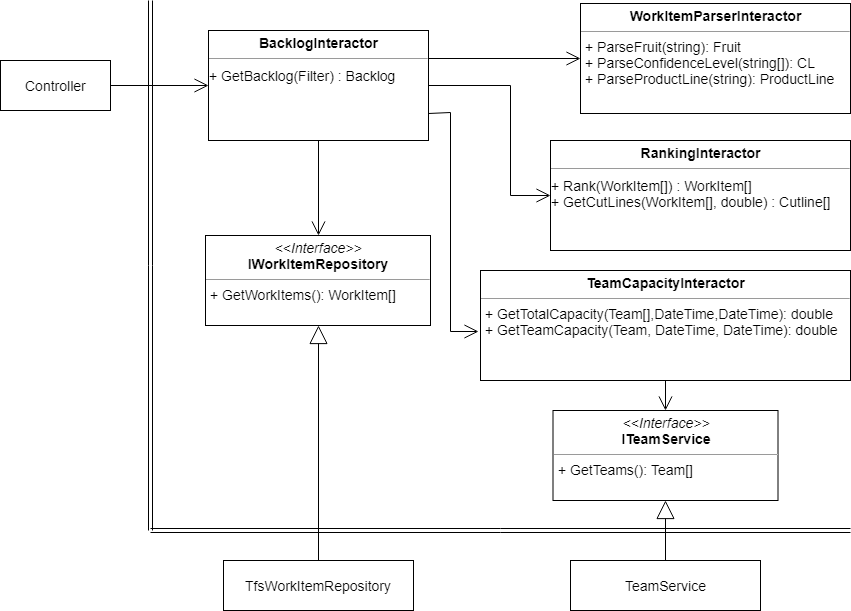

The diagram above was exported from draw.io. Its source (the exported page's mxGraphModel, read from the mxfile embedded in the PNG):
<mxGraphModel dx="1908" dy="808" grid="1" gridSize="10" guides="1" tooltips="1" connect="1" arrows="1" fold="1" page="1" pageScale="1" pageWidth="850" pageHeight="1100" background="#ffffff" math="0" shadow="0">
  <root>
    <mxCell id="0" />
    <mxCell id="1" parent="0" />
    <mxCell id="3" value="&lt;p style=&quot;margin: 0px ; margin-top: 4px ; text-align: center&quot;&gt;&lt;b&gt;WorkItemParserInteractor&lt;/b&gt;&lt;/p&gt;&lt;hr size=&quot;1&quot;&gt;&lt;p style=&quot;margin: 0px ; margin-left: 4px&quot;&gt;&lt;/p&gt;&lt;p style=&quot;margin: 0px ; margin-left: 4px&quot;&gt;+ ParseFruit(string): Fruit&lt;/p&gt;&lt;p style=&quot;margin: 0px ; margin-left: 4px&quot;&gt;+ ParseConfidenceLevel(string[]): CL&lt;/p&gt;&lt;p style=&quot;margin: 0px ; margin-left: 4px&quot;&gt;+ ParseProductLine(string): ProductLine&lt;/p&gt;" style="verticalAlign=top;align=left;overflow=fill;fontSize=14;fontFamily=Helvetica;html=1;fillColor=#FFFFFF;" parent="1" vertex="1">
      <mxGeometry x="-220" y="33" width="270" height="110" as="geometry" />
    </mxCell>
    <mxCell id="5" value="&lt;p style=&quot;margin: 0px ; margin-top: 4px ; text-align: center&quot;&gt;&lt;b&gt;TeamCapacityInteractor&lt;/b&gt;&lt;/p&gt;&lt;hr size=&quot;1&quot;&gt;&lt;p style=&quot;margin: 0px ; margin-left: 4px&quot;&gt;&lt;/p&gt;&lt;p style=&quot;margin: 0px ; margin-left: 4px&quot;&gt;+ GetTotalCapacity(Team[],DateTime,DateTime): double&lt;/p&gt;&lt;p style=&quot;margin: 0px ; margin-left: 4px&quot;&gt;+ GetTeamCapacity(Team, DateTime, DateTime): double&lt;/p&gt;&lt;p style=&quot;margin: 0px ; margin-left: 4px&quot;&gt;&lt;br&gt;&lt;/p&gt;" style="verticalAlign=top;align=left;overflow=fill;fontSize=14;fontFamily=Helvetica;html=1;fillColor=#FFFFFF;" parent="1" vertex="1">
      <mxGeometry x="-320" y="300" width="370" height="110" as="geometry" />
    </mxCell>
    <mxCell id="6" value="&lt;p style=&quot;margin: 0px ; margin-top: 4px ; text-align: center&quot;&gt;&lt;b&gt;RankingInteractor&lt;/b&gt;&lt;/p&gt;&lt;hr size=&quot;1&quot;&gt;&lt;div style=&quot;height: 2px&quot;&gt;&lt;/div&gt;+ Rank(WorkItem[]) : WorkItem[]&lt;div&gt;+ GetCutLines(WorkItem[], double) : Cutline[]&lt;br&gt;&lt;/div&gt;" style="verticalAlign=top;align=left;overflow=fill;fontSize=14;fontFamily=Helvetica;html=1;fillColor=#FFFFFF;" parent="1" vertex="1">
      <mxGeometry x="-250" y="170" width="300" height="110" as="geometry" />
    </mxCell>
    <mxCell id="7" value="&lt;p style=&quot;margin: 0px ; margin-top: 4px ; text-align: center&quot;&gt;&lt;b&gt;BacklogInteractor&lt;/b&gt;&lt;/p&gt;&lt;hr size=&quot;1&quot;&gt;&lt;div style=&quot;height: 2px&quot;&gt;&lt;/div&gt;&lt;div style=&quot;height: 2px&quot;&gt;+ GetBacklog(Filter) : Backlog&lt;/div&gt;" style="verticalAlign=top;align=left;overflow=fill;fontSize=14;fontFamily=Helvetica;html=1;fillColor=#FFFFFF;" parent="1" vertex="1">
      <mxGeometry x="-592" y="60" width="220" height="110" as="geometry" />
    </mxCell>
    <mxCell id="8" value="" style="shape=link;html=1;jettySize=auto;orthogonalLoop=1;fontSize=14;" parent="1" edge="1">
      <mxGeometry width="50" height="50" relative="1" as="geometry">
        <mxPoint x="-650" y="560" as="sourcePoint" />
        <mxPoint x="-650" y="30" as="targetPoint" />
      </mxGeometry>
    </mxCell>
    <mxCell id="13" value="Controller" style="html=1;fillColor=#FFFFFF;fontSize=14;" parent="1" vertex="1">
      <mxGeometry x="-800" y="90" width="110" height="50" as="geometry" />
    </mxCell>
    <mxCell id="15" value="" style="shape=link;html=1;jettySize=auto;orthogonalLoop=1;fontSize=14;" parent="1" edge="1">
      <mxGeometry width="50" height="50" relative="1" as="geometry">
        <mxPoint x="-650" y="560" as="sourcePoint" />
        <mxPoint x="50" y="560" as="targetPoint" />
      </mxGeometry>
    </mxCell>
    <mxCell id="17" value="&lt;p style=&quot;margin: 0px ; margin-top: 4px ; text-align: center&quot;&gt;&lt;i&gt;&amp;lt;&amp;lt;Interface&amp;gt;&amp;gt;&lt;/i&gt;&lt;br&gt;&lt;b&gt;IWorkItemRepository&lt;/b&gt;&lt;/p&gt;&lt;hr size=&quot;1&quot;&gt;&lt;p style=&quot;margin: 0px ; margin-left: 4px&quot;&gt;&lt;span&gt;+ GetWorkItems(): WorkItem[]&lt;/span&gt;&lt;/p&gt;&lt;p style=&quot;margin: 0px ; margin-left: 4px&quot;&gt;&lt;br&gt;&lt;/p&gt;" style="verticalAlign=top;align=left;overflow=fill;fontSize=14;fontFamily=Helvetica;html=1;fillColor=#FFFFFF;" parent="1" vertex="1">
      <mxGeometry x="-595" y="265" width="225" height="90" as="geometry" />
    </mxCell>
    <mxCell id="18" value="&lt;p style=&quot;margin: 0px ; margin-top: 4px ; text-align: center&quot;&gt;&lt;i&gt;&amp;lt;&amp;lt;Interface&amp;gt;&amp;gt;&lt;/i&gt;&lt;br&gt;&lt;b&gt;ITeamService&lt;/b&gt;&lt;/p&gt;&lt;hr size=&quot;1&quot;&gt;&lt;p style=&quot;margin: 0px ; margin-left: 4px&quot;&gt;&lt;span&gt;+ GetTeams(): Team[]&lt;/span&gt;&lt;/p&gt;&lt;p style=&quot;margin: 0px ; margin-left: 4px&quot;&gt;&lt;br&gt;&lt;/p&gt;" style="verticalAlign=top;align=left;overflow=fill;fontSize=14;fontFamily=Helvetica;html=1;fillColor=#FFFFFF;" parent="1" vertex="1">
      <mxGeometry x="-247.5" y="440" width="225" height="90" as="geometry" />
    </mxCell>
    <mxCell id="21" value="TfsWorkItemRepository" style="html=1;fillColor=#FFFFFF;fontSize=14;" parent="1" vertex="1">
      <mxGeometry x="-577" y="590" width="190" height="50" as="geometry" />
    </mxCell>
    <mxCell id="23" value="TeamService" style="html=1;fillColor=#FFFFFF;fontSize=14;" parent="1" vertex="1">
      <mxGeometry x="-230" y="590" width="190" height="50" as="geometry" />
    </mxCell>
    <mxCell id="28" value="" style="endArrow=open;endFill=1;endSize=12;html=1;fontSize=14;entryX=0;entryY=0.5;exitX=1;exitY=0.5;" parent="1" source="13" target="7" edge="1">
      <mxGeometry width="160" relative="1" as="geometry">
        <mxPoint x="-760" y="180" as="sourcePoint" />
        <mxPoint x="-673" y="180" as="targetPoint" />
      </mxGeometry>
    </mxCell>
    <mxCell id="29" value="" style="endArrow=open;endFill=1;endSize=12;html=1;fontSize=14;entryX=0;entryY=0.5;exitX=1;exitY=0.25;" parent="1" source="7" target="3" edge="1">
      <mxGeometry width="160" relative="1" as="geometry">
        <mxPoint x="-679.6666666666665" y="124.83333333333337" as="sourcePoint" />
        <mxPoint x="-582.1666666666665" y="124.83333333333337" as="targetPoint" />
      </mxGeometry>
    </mxCell>
    <mxCell id="30" value="" style="endArrow=open;endFill=1;endSize=12;html=1;fontSize=14;entryX=0;entryY=0.5;exitX=1;exitY=0.5;rounded=0;" parent="1" source="7" target="6" edge="1">
      <mxGeometry width="160" relative="1" as="geometry">
        <mxPoint x="-362.1666666666665" y="97.33333333333337" as="sourcePoint" />
        <mxPoint x="-209.66666666666652" y="98.16666666666674" as="targetPoint" />
        <Array as="points">
          <mxPoint x="-290" y="115" />
          <mxPoint x="-290" y="225" />
        </Array>
      </mxGeometry>
    </mxCell>
    <mxCell id="32" value="" style="endArrow=open;endFill=1;endSize=12;html=1;fontSize=14;entryX=-0.006;entryY=0.552;exitX=1;exitY=0.75;rounded=0;entryPerimeter=0;" parent="1" source="7" target="5" edge="1">
      <mxGeometry width="160" relative="1" as="geometry">
        <mxPoint x="-392.6666666666665" y="179.83333333333337" as="sourcePoint" />
        <mxPoint x="-230.16666666666652" y="289.83333333333337" as="targetPoint" />
        <Array as="points">
          <mxPoint x="-350" y="142" />
          <mxPoint x="-350" y="361" />
        </Array>
      </mxGeometry>
    </mxCell>
    <mxCell id="33" value="" style="endArrow=open;endFill=1;endSize=12;html=1;fontSize=14;entryX=0.5;entryY=0;exitX=0.5;exitY=1;" parent="1" source="7" target="17" edge="1">
      <mxGeometry width="160" relative="1" as="geometry">
        <mxPoint x="-679.6666666666665" y="124.83333333333337" as="sourcePoint" />
        <mxPoint x="-582.1666666666665" y="124.83333333333337" as="targetPoint" />
      </mxGeometry>
    </mxCell>
    <mxCell id="34" value="" style="endArrow=open;endFill=1;endSize=12;html=1;fontSize=14;entryX=0.5;entryY=0;exitX=0.5;exitY=1;" parent="1" source="5" target="18" edge="1">
      <mxGeometry width="160" relative="1" as="geometry">
        <mxPoint x="-472.1666666666665" y="179.83333333333337" as="sourcePoint" />
        <mxPoint x="-472.1666666666665" y="274.83333333333337" as="targetPoint" />
      </mxGeometry>
    </mxCell>
    <mxCell id="35" value="" style="endArrow=block;endSize=16;endFill=0;html=1;fontSize=14;entryX=0.5;entryY=1;" parent="1" source="21" target="17" edge="1">
      <mxGeometry width="160" relative="1" as="geometry">
        <mxPoint x="-550" y="470" as="sourcePoint" />
        <mxPoint x="-463" y="470" as="targetPoint" />
      </mxGeometry>
    </mxCell>
    <mxCell id="36" value="" style="endArrow=block;endSize=16;endFill=0;html=1;fontSize=14;entryX=0.5;entryY=1;" parent="1" source="23" target="18" edge="1">
      <mxGeometry width="160" relative="1" as="geometry">
        <mxPoint x="-472.0160153747597" y="600" as="sourcePoint" />
        <mxPoint x="-472.1666666666665" y="364.8333333333335" as="targetPoint" />
      </mxGeometry>
    </mxCell>
  </root>
</mxGraphModel>